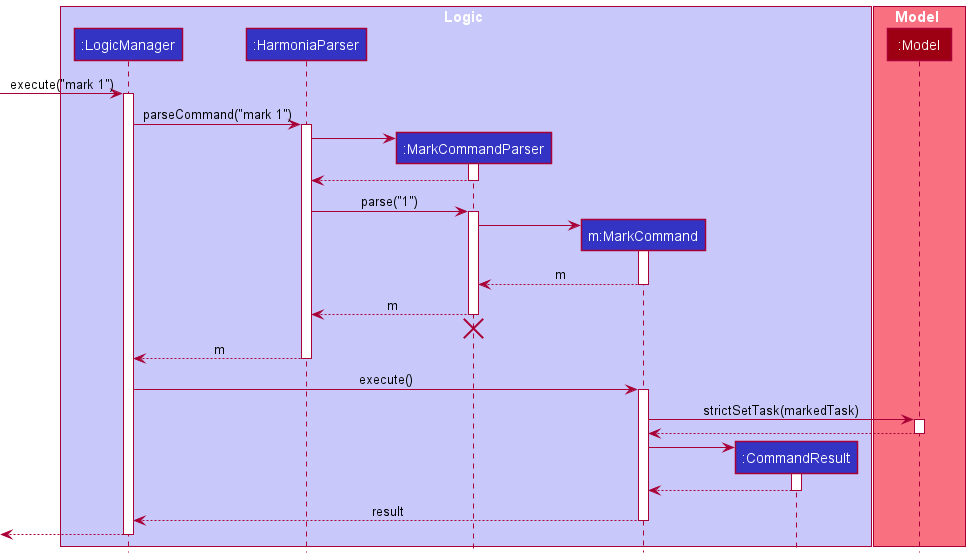

The diagram above was rendered by PlantUML. Its source (embedded in the PNG):
@startuml
!include style.puml

box Logic LOGIC_COLOR_T1
participant ":LogicManager" as LogicManager LOGIC_COLOR
participant ":HarmoniaParser" as HarmoniaParser LOGIC_COLOR
participant ":MarkCommandParser" as MarkCommandParser LOGIC_COLOR
participant "m:MarkCommand" as MarkCommand LOGIC_COLOR
participant ":CommandResult" as CommandResult LOGIC_COLOR
end box

box Model MODEL_COLOR_T1
participant ":Model" as Model MODEL_COLOR
end box

[-> LogicManager : execute("mark 1")
activate LogicManager

LogicManager -> HarmoniaParser : parseCommand("mark 1")
activate HarmoniaParser

create MarkCommandParser
HarmoniaParser -> MarkCommandParser
activate MarkCommandParser

MarkCommandParser --> HarmoniaParser
deactivate MarkCommandParser

HarmoniaParser -> MarkCommandParser : parse("1")
activate MarkCommandParser

create MarkCommand
MarkCommandParser -> MarkCommand
activate MarkCommand

MarkCommand --> MarkCommandParser : m
deactivate MarkCommand

MarkCommandParser --> HarmoniaParser : m
deactivate MarkCommandParser
'Hidden arrow to position the destroy marker below the end of the activation bar.
MarkCommandParser -[hidden]-> HarmoniaParser
destroy MarkCommandParser

HarmoniaParser --> LogicManager : m
deactivate HarmoniaParser

LogicManager -> MarkCommand : execute()
activate MarkCommand

MarkCommand -> Model : strictSetTask(markedTask)
activate Model

Model --> MarkCommand
deactivate Model

create CommandResult
MarkCommand -> CommandResult
activate CommandResult

CommandResult --> MarkCommand
deactivate CommandResult

MarkCommand --> LogicManager : result
deactivate MarkCommand

[<--LogicManager
deactivate LogicManager
@enduml